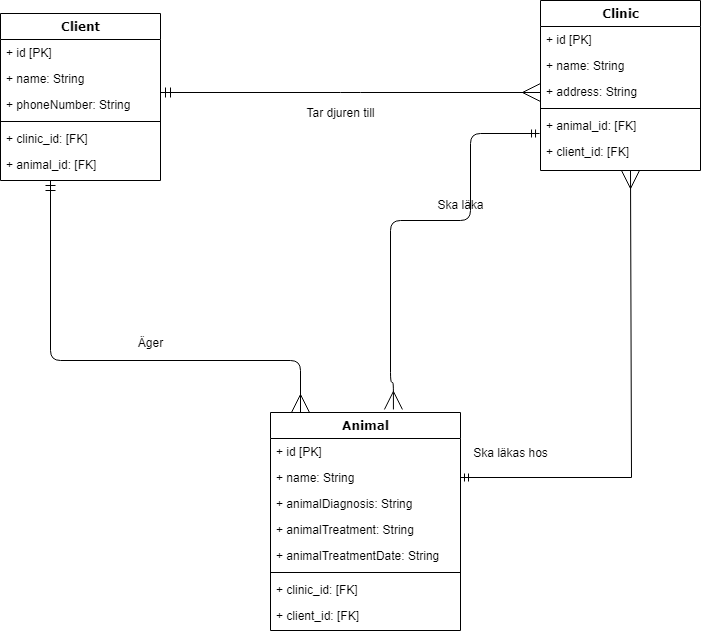

The diagram above was exported from draw.io. Its source (the exported page's mxGraphModel, read from the mxfile embedded in the PNG):
<mxGraphModel dx="1434" dy="818" grid="1" gridSize="10" guides="1" tooltips="1" connect="1" arrows="1" fold="1" page="1" pageScale="1" pageWidth="1100" pageHeight="850" background="none" math="0" shadow="0">
  <root>
    <mxCell id="0" />
    <mxCell id="1" parent="0" />
    <mxCell id="78961159f06e98e8-124" style="edgeStyle=orthogonalEdgeStyle;html=1;labelBackgroundColor=none;startFill=0;startSize=8;endArrow=ERmany;endFill=0;endSize=16;fontFamily=Verdana;fontSize=12;startArrow=ERmandOne;" parent="1" source="78961159f06e98e8-17" target="78961159f06e98e8-69" edge="1">
      <mxGeometry relative="1" as="geometry">
        <Array as="points">
          <mxPoint x="140" y="430" />
          <mxPoint x="390" y="430" />
        </Array>
      </mxGeometry>
    </mxCell>
    <mxCell id="78961159f06e98e8-17" value="Client" style="swimlane;html=1;fontStyle=1;align=center;verticalAlign=top;childLayout=stackLayout;horizontal=1;startSize=26;horizontalStack=0;resizeParent=1;resizeLast=0;collapsible=1;marginBottom=0;swimlaneFillColor=#ffffff;rounded=0;shadow=0;comic=0;labelBackgroundColor=none;strokeWidth=1;fillColor=none;fontFamily=Verdana;fontSize=12" parent="1" vertex="1">
      <mxGeometry x="90" y="83" width="160" height="167" as="geometry" />
    </mxCell>
    <mxCell id="78961159f06e98e8-21" value="+ id [PK]" style="text;html=1;strokeColor=none;fillColor=none;align=left;verticalAlign=top;spacingLeft=4;spacingRight=4;whiteSpace=wrap;overflow=hidden;rotatable=0;points=[[0,0.5],[1,0.5]];portConstraint=eastwest;" parent="78961159f06e98e8-17" vertex="1">
      <mxGeometry y="26" width="160" height="26" as="geometry" />
    </mxCell>
    <mxCell id="78961159f06e98e8-23" value="+ name: String" style="text;html=1;strokeColor=none;fillColor=none;align=left;verticalAlign=top;spacingLeft=4;spacingRight=4;whiteSpace=wrap;overflow=hidden;rotatable=0;points=[[0,0.5],[1,0.5]];portConstraint=eastwest;" parent="78961159f06e98e8-17" vertex="1">
      <mxGeometry y="52" width="160" height="26" as="geometry" />
    </mxCell>
    <mxCell id="78961159f06e98e8-25" value="+ phoneNumber: String" style="text;html=1;strokeColor=none;fillColor=none;align=left;verticalAlign=top;spacingLeft=4;spacingRight=4;whiteSpace=wrap;overflow=hidden;rotatable=0;points=[[0,0.5],[1,0.5]];portConstraint=eastwest;" parent="78961159f06e98e8-17" vertex="1">
      <mxGeometry y="78" width="160" height="26" as="geometry" />
    </mxCell>
    <mxCell id="78961159f06e98e8-19" value="" style="line;html=1;strokeWidth=1;fillColor=none;align=left;verticalAlign=middle;spacingTop=-1;spacingLeft=3;spacingRight=3;rotatable=0;labelPosition=right;points=[];portConstraint=eastwest;" parent="78961159f06e98e8-17" vertex="1">
      <mxGeometry y="104" width="160" height="8" as="geometry" />
    </mxCell>
    <mxCell id="78961159f06e98e8-20" value="+ clinic_id: [FK]" style="text;html=1;strokeColor=none;fillColor=none;align=left;verticalAlign=top;spacingLeft=4;spacingRight=4;whiteSpace=wrap;overflow=hidden;rotatable=0;points=[[0,0.5],[1,0.5]];portConstraint=eastwest;" parent="78961159f06e98e8-17" vertex="1">
      <mxGeometry y="112" width="160" height="26" as="geometry" />
    </mxCell>
    <mxCell id="78961159f06e98e8-27" value="+ animal_id: [FK]" style="text;html=1;strokeColor=none;fillColor=none;align=left;verticalAlign=top;spacingLeft=4;spacingRight=4;whiteSpace=wrap;overflow=hidden;rotatable=0;points=[[0,0.5],[1,0.5]];portConstraint=eastwest;" parent="78961159f06e98e8-17" vertex="1">
      <mxGeometry y="138" width="160" height="26" as="geometry" />
    </mxCell>
    <mxCell id="1VuKS8lCBnztZoe8anbV-1" style="edgeStyle=orthogonalEdgeStyle;rounded=1;orthogonalLoop=1;jettySize=auto;html=1;entryX=0.647;entryY=-0.014;entryDx=0;entryDy=0;endArrow=ERmany;endFill=0;endSize=16;elbow=vertical;curved=0;startArrow=ERmandOne;startFill=0;entryPerimeter=0;exitX=-0.006;exitY=0.808;exitDx=0;exitDy=0;exitPerimeter=0;" parent="1" source="78961159f06e98e8-40" target="78961159f06e98e8-69" edge="1">
      <mxGeometry relative="1" as="geometry">
        <Array as="points">
          <mxPoint x="560" y="203" />
          <mxPoint x="560" y="290" />
          <mxPoint x="480" y="290" />
          <mxPoint x="480" y="452" />
          <mxPoint x="483" y="452" />
        </Array>
        <mxPoint x="630" y="290" as="sourcePoint" />
        <mxPoint x="502.5" y="452" as="targetPoint" />
      </mxGeometry>
    </mxCell>
    <mxCell id="78961159f06e98e8-30" value="Clinic" style="swimlane;html=1;fontStyle=1;align=center;verticalAlign=top;childLayout=stackLayout;horizontal=1;startSize=26;horizontalStack=0;resizeParent=1;resizeLast=0;collapsible=1;marginBottom=0;swimlaneFillColor=#ffffff;rounded=0;shadow=0;comic=0;labelBackgroundColor=none;strokeWidth=1;fillColor=none;fontFamily=Verdana;fontSize=12" parent="1" vertex="1">
      <mxGeometry x="630" y="70" width="160" height="170" as="geometry" />
    </mxCell>
    <mxCell id="78961159f06e98e8-31" value="+ id [PK]" style="text;html=1;strokeColor=none;fillColor=none;align=left;verticalAlign=top;spacingLeft=4;spacingRight=4;whiteSpace=wrap;overflow=hidden;rotatable=0;points=[[0,0.5],[1,0.5]];portConstraint=eastwest;" parent="78961159f06e98e8-30" vertex="1">
      <mxGeometry y="26" width="160" height="26" as="geometry" />
    </mxCell>
    <mxCell id="78961159f06e98e8-32" value="+ name: String" style="text;html=1;strokeColor=none;fillColor=none;align=left;verticalAlign=top;spacingLeft=4;spacingRight=4;whiteSpace=wrap;overflow=hidden;rotatable=0;points=[[0,0.5],[1,0.5]];portConstraint=eastwest;" parent="78961159f06e98e8-30" vertex="1">
      <mxGeometry y="52" width="160" height="26" as="geometry" />
    </mxCell>
    <mxCell id="78961159f06e98e8-33" value="+ address: String" style="text;html=1;strokeColor=none;fillColor=none;align=left;verticalAlign=top;spacingLeft=4;spacingRight=4;whiteSpace=wrap;overflow=hidden;rotatable=0;points=[[0,0.5],[1,0.5]];portConstraint=eastwest;" parent="78961159f06e98e8-30" vertex="1">
      <mxGeometry y="78" width="160" height="26" as="geometry" />
    </mxCell>
    <mxCell id="78961159f06e98e8-38" value="" style="line;html=1;strokeWidth=1;fillColor=none;align=left;verticalAlign=middle;spacingTop=-1;spacingLeft=3;spacingRight=3;rotatable=0;labelPosition=right;points=[];portConstraint=eastwest;" parent="78961159f06e98e8-30" vertex="1">
      <mxGeometry y="104" width="160" height="8" as="geometry" />
    </mxCell>
    <mxCell id="78961159f06e98e8-40" value="+ animal_id: [FK]" style="text;html=1;strokeColor=none;fillColor=none;align=left;verticalAlign=top;spacingLeft=4;spacingRight=4;whiteSpace=wrap;overflow=hidden;rotatable=0;points=[[0,0.5],[1,0.5]];portConstraint=eastwest;" parent="78961159f06e98e8-30" vertex="1">
      <mxGeometry y="112" width="160" height="26" as="geometry" />
    </mxCell>
    <mxCell id="78961159f06e98e8-42" value="+ client_id: [FK]" style="text;html=1;strokeColor=none;fillColor=none;align=left;verticalAlign=top;spacingLeft=4;spacingRight=4;whiteSpace=wrap;overflow=hidden;rotatable=0;points=[[0,0.5],[1,0.5]];portConstraint=eastwest;" parent="78961159f06e98e8-30" vertex="1">
      <mxGeometry y="138" width="160" height="26" as="geometry" />
    </mxCell>
    <mxCell id="78961159f06e98e8-69" value="Animal" style="swimlane;html=1;fontStyle=1;align=center;verticalAlign=top;childLayout=stackLayout;horizontal=1;startSize=26;horizontalStack=0;resizeParent=1;resizeLast=0;collapsible=1;marginBottom=0;swimlaneFillColor=#ffffff;rounded=0;shadow=0;comic=0;labelBackgroundColor=none;strokeWidth=1;fillColor=none;fontFamily=Verdana;fontSize=12" parent="1" vertex="1">
      <mxGeometry x="360" y="482" width="190" height="218" as="geometry" />
    </mxCell>
    <mxCell id="78961159f06e98e8-70" value="+ id [PK]" style="text;html=1;strokeColor=none;fillColor=none;align=left;verticalAlign=top;spacingLeft=4;spacingRight=4;whiteSpace=wrap;overflow=hidden;rotatable=0;points=[[0,0.5],[1,0.5]];portConstraint=eastwest;" parent="78961159f06e98e8-69" vertex="1">
      <mxGeometry y="26" width="190" height="26" as="geometry" />
    </mxCell>
    <mxCell id="1VuKS8lCBnztZoe8anbV-3" style="edgeStyle=orthogonalEdgeStyle;rounded=0;orthogonalLoop=1;jettySize=auto;html=1;endArrow=ERmany;endFill=0;startArrow=ERmandOne;startFill=0;endSize=16;" parent="78961159f06e98e8-69" source="78961159f06e98e8-71" edge="1">
      <mxGeometry relative="1" as="geometry">
        <mxPoint x="360" y="-242" as="targetPoint" />
        <Array as="points">
          <mxPoint x="361" y="65" />
        </Array>
      </mxGeometry>
    </mxCell>
    <mxCell id="78961159f06e98e8-71" value="+ name: String" style="text;html=1;strokeColor=none;fillColor=none;align=left;verticalAlign=top;spacingLeft=4;spacingRight=4;whiteSpace=wrap;overflow=hidden;rotatable=0;points=[[0,0.5],[1,0.5]];portConstraint=eastwest;" parent="78961159f06e98e8-69" vertex="1">
      <mxGeometry y="52" width="190" height="26" as="geometry" />
    </mxCell>
    <mxCell id="78961159f06e98e8-72" value="+ animalDiagnosis: String" style="text;html=1;strokeColor=none;fillColor=none;align=left;verticalAlign=top;spacingLeft=4;spacingRight=4;whiteSpace=wrap;overflow=hidden;rotatable=0;points=[[0,0.5],[1,0.5]];portConstraint=eastwest;" parent="78961159f06e98e8-69" vertex="1">
      <mxGeometry y="78" width="190" height="26" as="geometry" />
    </mxCell>
    <mxCell id="78961159f06e98e8-74" value="+ animalTreatment: String" style="text;html=1;strokeColor=none;fillColor=none;align=left;verticalAlign=top;spacingLeft=4;spacingRight=4;whiteSpace=wrap;overflow=hidden;rotatable=0;points=[[0,0.5],[1,0.5]];portConstraint=eastwest;" parent="78961159f06e98e8-69" vertex="1">
      <mxGeometry y="104" width="190" height="26" as="geometry" />
    </mxCell>
    <mxCell id="78961159f06e98e8-75" value="+ animalTreatmentDate: String" style="text;html=1;strokeColor=none;fillColor=none;align=left;verticalAlign=top;spacingLeft=4;spacingRight=4;whiteSpace=wrap;overflow=hidden;rotatable=0;points=[[0,0.5],[1,0.5]];portConstraint=eastwest;" parent="78961159f06e98e8-69" vertex="1">
      <mxGeometry y="130" width="190" height="26" as="geometry" />
    </mxCell>
    <mxCell id="78961159f06e98e8-77" value="" style="line;html=1;strokeWidth=1;fillColor=none;align=left;verticalAlign=middle;spacingTop=-1;spacingLeft=3;spacingRight=3;rotatable=0;labelPosition=right;points=[];portConstraint=eastwest;" parent="78961159f06e98e8-69" vertex="1">
      <mxGeometry y="156" width="190" height="8" as="geometry" />
    </mxCell>
    <mxCell id="78961159f06e98e8-78" value="+ clinic_id: [FK]" style="text;html=1;strokeColor=none;fillColor=none;align=left;verticalAlign=top;spacingLeft=4;spacingRight=4;whiteSpace=wrap;overflow=hidden;rotatable=0;points=[[0,0.5],[1,0.5]];portConstraint=eastwest;" parent="78961159f06e98e8-69" vertex="1">
      <mxGeometry y="164" width="190" height="26" as="geometry" />
    </mxCell>
    <mxCell id="78961159f06e98e8-79" value="+ client_id: [FK]" style="text;html=1;strokeColor=none;fillColor=none;align=left;verticalAlign=top;spacingLeft=4;spacingRight=4;whiteSpace=wrap;overflow=hidden;rotatable=0;points=[[0,0.5],[1,0.5]];portConstraint=eastwest;" parent="78961159f06e98e8-69" vertex="1">
      <mxGeometry y="190" width="190" height="26" as="geometry" />
    </mxCell>
    <mxCell id="78961159f06e98e8-121" style="edgeStyle=elbowEdgeStyle;html=1;labelBackgroundColor=none;startFill=0;startSize=8;endArrow=ERmany;endFill=0;endSize=16;fontFamily=Verdana;fontSize=12;elbow=vertical;startArrow=ERmandOne;" parent="1" source="78961159f06e98e8-17" target="78961159f06e98e8-30" edge="1">
      <mxGeometry relative="1" as="geometry">
        <mxPoint x="250" y="259.88235294117635" as="sourcePoint" />
      </mxGeometry>
    </mxCell>
    <mxCell id="1VuKS8lCBnztZoe8anbV-4" value="Tar djuren till" style="text;html=1;align=center;verticalAlign=middle;resizable=0;points=[];autosize=1;strokeColor=none;fillColor=none;" parent="1" vertex="1">
      <mxGeometry x="385" y="168" width="90" height="30" as="geometry" />
    </mxCell>
    <mxCell id="1VuKS8lCBnztZoe8anbV-5" value="Äger" style="text;html=1;align=center;verticalAlign=middle;resizable=0;points=[];autosize=1;strokeColor=none;fillColor=none;" parent="1" vertex="1">
      <mxGeometry x="215" y="398" width="50" height="30" as="geometry" />
    </mxCell>
    <mxCell id="1VuKS8lCBnztZoe8anbV-6" value="Ska läkas hos" style="text;html=1;align=center;verticalAlign=middle;resizable=0;points=[];autosize=1;strokeColor=none;fillColor=none;" parent="1" vertex="1">
      <mxGeometry x="550" y="508" width="100" height="30" as="geometry" />
    </mxCell>
    <mxCell id="1VuKS8lCBnztZoe8anbV-7" value="Ska läka" style="text;html=1;align=center;verticalAlign=middle;resizable=0;points=[];autosize=1;strokeColor=none;fillColor=none;" parent="1" vertex="1">
      <mxGeometry x="515" y="260" width="70" height="30" as="geometry" />
    </mxCell>
  </root>
</mxGraphModel>